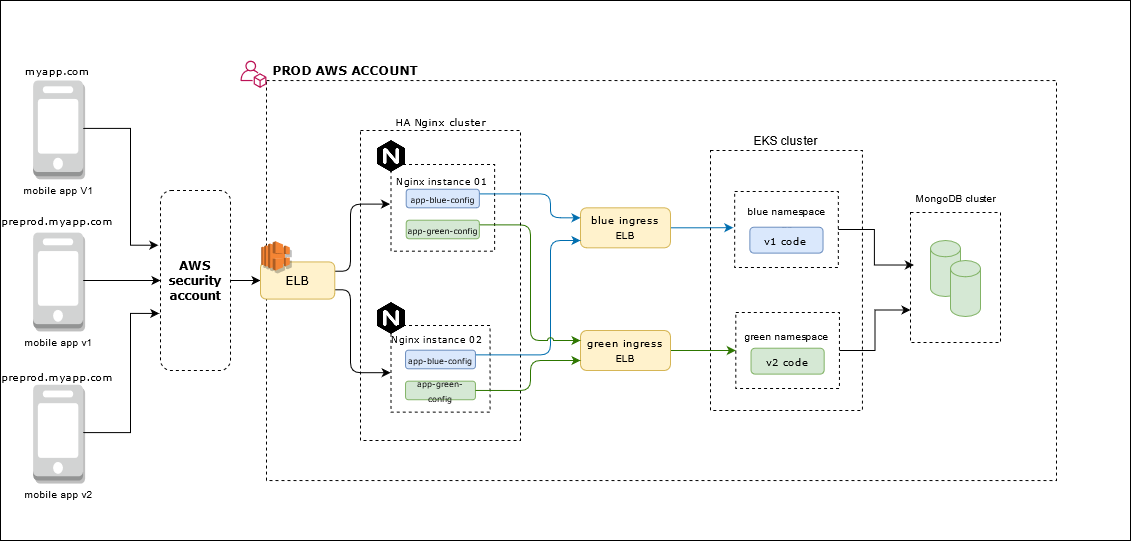

The diagram above was exported from draw.io. Its source (the exported page's mxGraphModel, read from the mxfile embedded in the PNG):
<mxGraphModel dx="1027" dy="512" grid="1" gridSize="10" guides="1" tooltips="1" connect="1" arrows="1" fold="1" page="1" pageScale="1" pageWidth="1169" pageHeight="827" math="0" shadow="0">
  <root>
    <mxCell id="0" />
    <mxCell id="1" parent="0" />
    <mxCell id="-zK5ngWvcdWIISjLilkP-2" value="" style="rounded=0;whiteSpace=wrap;html=1;" parent="1" vertex="1">
      <mxGeometry x="10" y="130" width="1130" height="540" as="geometry" />
    </mxCell>
    <mxCell id="DKKTpWRmgBJiDXLGIOay-57" value="" style="rounded=0;whiteSpace=wrap;html=1;shadow=0;glass=0;dashed=1;sketch=0;strokeWidth=1;fillColor=none;" parent="1" vertex="1">
      <mxGeometry x="276" y="210.01" width="790" height="400" as="geometry" />
    </mxCell>
    <mxCell id="DKKTpWRmgBJiDXLGIOay-19" value="" style="rounded=0;whiteSpace=wrap;html=1;dashed=1;strokeWidth=1;fillColor=none;" parent="1" vertex="1">
      <mxGeometry x="720" y="280" width="151.89" height="260" as="geometry" />
    </mxCell>
    <mxCell id="DKKTpWRmgBJiDXLGIOay-15" value="" style="rounded=0;whiteSpace=wrap;html=1;dashed=1;strokeWidth=1;fillColor=none;" parent="1" vertex="1">
      <mxGeometry x="370" y="260" width="160" height="310" as="geometry" />
    </mxCell>
    <mxCell id="DKKTpWRmgBJiDXLGIOay-39" value="" style="edgeStyle=orthogonalEdgeStyle;rounded=0;orthogonalLoop=1;jettySize=auto;html=1;" parent="1" source="DKKTpWRmgBJiDXLGIOay-1" target="DKKTpWRmgBJiDXLGIOay-2" edge="1">
      <mxGeometry relative="1" as="geometry" />
    </mxCell>
    <mxCell id="DKKTpWRmgBJiDXLGIOay-1" value="&lt;font face=&quot;Verdana&quot;&gt;&lt;b&gt;AWS security account&lt;br&gt;&lt;/b&gt;&lt;/font&gt;" style="rounded=1;whiteSpace=wrap;html=1;dashed=1;" parent="1" vertex="1">
      <mxGeometry x="170" y="320" width="70" height="180" as="geometry" />
    </mxCell>
    <mxCell id="DKKTpWRmgBJiDXLGIOay-43" style="edgeStyle=orthogonalEdgeStyle;orthogonalLoop=1;jettySize=auto;html=1;entryX=-0.009;entryY=0.457;entryDx=0;entryDy=0;entryPerimeter=0;exitX=1;exitY=0.25;exitDx=0;exitDy=0;rounded=1;" parent="1" source="DKKTpWRmgBJiDXLGIOay-2" target="DKKTpWRmgBJiDXLGIOay-11" edge="1">
      <mxGeometry relative="1" as="geometry">
        <mxPoint x="344" y="391" as="sourcePoint" />
        <Array as="points">
          <mxPoint x="360" y="401" />
          <mxPoint x="360" y="334" />
        </Array>
      </mxGeometry>
    </mxCell>
    <mxCell id="DKKTpWRmgBJiDXLGIOay-44" style="edgeStyle=orthogonalEdgeStyle;rounded=1;orthogonalLoop=1;jettySize=auto;html=1;exitX=1;exitY=0.75;exitDx=0;exitDy=0;entryX=-0.003;entryY=0.545;entryDx=0;entryDy=0;entryPerimeter=0;" parent="1" source="DKKTpWRmgBJiDXLGIOay-2" target="DKKTpWRmgBJiDXLGIOay-12" edge="1">
      <mxGeometry relative="1" as="geometry">
        <Array as="points">
          <mxPoint x="360" y="419" />
          <mxPoint x="360" y="502" />
        </Array>
      </mxGeometry>
    </mxCell>
    <mxCell id="DKKTpWRmgBJiDXLGIOay-2" value="&lt;font face=&quot;Verdana&quot;&gt;ELB&lt;/font&gt;" style="rounded=1;whiteSpace=wrap;html=1;fillColor=#fff2cc;strokeColor=#d6b656;" parent="1" vertex="1">
      <mxGeometry x="270.0040740740741" y="391.4371428571429" width="74.28444444444445" height="37.142857142857146" as="geometry" />
    </mxCell>
    <mxCell id="DKKTpWRmgBJiDXLGIOay-13" value="" style="group" parent="1" vertex="1" connectable="0">
      <mxGeometry x="400.4725925925926" y="454.95238095238096" width="99.04592592592593" height="86.66666666666667" as="geometry" />
    </mxCell>
    <mxCell id="DKKTpWRmgBJiDXLGIOay-12" value="" style="rounded=0;whiteSpace=wrap;html=1;dashed=1;strokeWidth=1;perimeterSpacing=0;fillColor=none;" parent="DKKTpWRmgBJiDXLGIOay-13" vertex="1">
      <mxGeometry width="99.04592592592593" height="86.66666666666667" as="geometry" />
    </mxCell>
    <mxCell id="DKKTpWRmgBJiDXLGIOay-8" value="&lt;font style=&quot;font-size: 8px&quot; face=&quot;Verdana&quot;&gt;app-blue-config&lt;/font&gt;" style="rounded=1;whiteSpace=wrap;html=1;fillColor=#dae8fc;strokeColor=#6c8ebf;" parent="DKKTpWRmgBJiDXLGIOay-13" vertex="1">
      <mxGeometry x="14.56557734204793" y="24.761904761904763" width="69.91477124183007" height="18.571428571428573" as="geometry" />
    </mxCell>
    <mxCell id="DKKTpWRmgBJiDXLGIOay-9" value="&lt;font style=&quot;font-size: 8px&quot; face=&quot;Verdana&quot;&gt;app-green-config&lt;/font&gt;" style="rounded=1;whiteSpace=wrap;html=1;fillColor=#d5e8d4;strokeColor=#82b366;" parent="DKKTpWRmgBJiDXLGIOay-13" vertex="1">
      <mxGeometry x="14.56557734204793" y="55.71428571428572" width="69.91477124183007" height="18.571428571428573" as="geometry" />
    </mxCell>
    <mxCell id="LH-lMcslgAQUbvIpvj9R-5" value="" style="edgeStyle=orthogonalEdgeStyle;rounded=0;orthogonalLoop=1;jettySize=auto;html=1;entryX=-0.013;entryY=0.476;entryDx=0;entryDy=0;entryPerimeter=0;fillColor=#1ba1e2;strokeColor=#006EAF;" parent="1" source="DKKTpWRmgBJiDXLGIOay-17" target="DKKTpWRmgBJiDXLGIOay-20" edge="1">
      <mxGeometry relative="1" as="geometry">
        <mxPoint x="740" y="357" as="targetPoint" />
        <Array as="points" />
      </mxGeometry>
    </mxCell>
    <mxCell id="DKKTpWRmgBJiDXLGIOay-17" value="&lt;font style=&quot;font-size: 10px&quot; face=&quot;Verdana&quot;&gt;blue ingress ELB&lt;/font&gt;" style="rounded=1;whiteSpace=wrap;html=1;fillColor=#fff2cc;strokeColor=#d6b656;" parent="1" vertex="1">
      <mxGeometry x="590" y="337.33" width="90" height="40" as="geometry" />
    </mxCell>
    <mxCell id="LH-lMcslgAQUbvIpvj9R-8" value="" style="edgeStyle=orthogonalEdgeStyle;rounded=0;orthogonalLoop=1;jettySize=auto;html=1;entryX=0;entryY=0.5;entryDx=0;entryDy=0;fillColor=#60a917;strokeColor=#2D7600;" parent="1" source="DKKTpWRmgBJiDXLGIOay-18" target="DKKTpWRmgBJiDXLGIOay-22" edge="1">
      <mxGeometry relative="1" as="geometry" />
    </mxCell>
    <mxCell id="DKKTpWRmgBJiDXLGIOay-18" value="&lt;font style=&quot;font-size: 10px&quot; face=&quot;Verdana&quot;&gt;green ingress ELB&lt;/font&gt;" style="rounded=1;whiteSpace=wrap;html=1;fillColor=#fff2cc;strokeColor=#d6b656;glass=0;shadow=0;" parent="1" vertex="1">
      <mxGeometry x="590" y="460" width="90" height="40" as="geometry" />
    </mxCell>
    <mxCell id="LH-lMcslgAQUbvIpvj9R-9" style="edgeStyle=orthogonalEdgeStyle;rounded=0;orthogonalLoop=1;jettySize=auto;html=1;exitX=1;exitY=0.5;exitDx=0;exitDy=0;entryX=0.038;entryY=0.404;entryDx=0;entryDy=0;entryPerimeter=0;" parent="1" source="DKKTpWRmgBJiDXLGIOay-20" target="DKKTpWRmgBJiDXLGIOay-24" edge="1">
      <mxGeometry relative="1" as="geometry" />
    </mxCell>
    <mxCell id="DKKTpWRmgBJiDXLGIOay-20" value="gr" style="rounded=0;whiteSpace=wrap;html=1;dashed=1;strokeWidth=1;perimeterSpacing=0;fillColor=none;" parent="1" vertex="1">
      <mxGeometry x="744.14" y="321" width="103.62" height="76" as="geometry" />
    </mxCell>
    <mxCell id="DKKTpWRmgBJiDXLGIOay-21" value="&lt;font style=&quot;font-size: 10px&quot; face=&quot;Verdana&quot;&gt;v1 code&lt;/font&gt;" style="rounded=1;whiteSpace=wrap;html=1;fillColor=#dae8fc;strokeColor=#6c8ebf;" parent="1" vertex="1">
      <mxGeometry x="759.3799999999999" y="356.71" width="73.14" height="25.9" as="geometry" />
    </mxCell>
    <mxCell id="LH-lMcslgAQUbvIpvj9R-10" style="edgeStyle=orthogonalEdgeStyle;rounded=0;orthogonalLoop=1;jettySize=auto;html=1;entryX=0;entryY=0.75;entryDx=0;entryDy=0;" parent="1" source="DKKTpWRmgBJiDXLGIOay-22" target="DKKTpWRmgBJiDXLGIOay-24" edge="1">
      <mxGeometry relative="1" as="geometry" />
    </mxCell>
    <mxCell id="DKKTpWRmgBJiDXLGIOay-22" value="" style="rounded=0;whiteSpace=wrap;html=1;dashed=1;strokeWidth=1;perimeterSpacing=0;fillColor=none;" parent="1" vertex="1">
      <mxGeometry x="745.29" y="442" width="103.62" height="76" as="geometry" />
    </mxCell>
    <mxCell id="DKKTpWRmgBJiDXLGIOay-23" value="&lt;font style=&quot;font-size: 10px&quot; face=&quot;Verdana&quot;&gt;v2 code&lt;/font&gt;" style="rounded=1;whiteSpace=wrap;html=1;fillColor=#d5e8d4;strokeColor=#82b366;" parent="1" vertex="1">
      <mxGeometry x="760.5299999999999" y="477.71" width="73.14" height="25.9" as="geometry" />
    </mxCell>
    <mxCell id="DKKTpWRmgBJiDXLGIOay-24" value="" style="rounded=0;whiteSpace=wrap;html=1;dashed=1;strokeWidth=1;perimeterSpacing=0;fillColor=none;" parent="1" vertex="1">
      <mxGeometry x="920" y="342" width="90" height="130" as="geometry" />
    </mxCell>
    <mxCell id="DKKTpWRmgBJiDXLGIOay-27" value="" style="group" parent="1" vertex="1" connectable="0">
      <mxGeometry x="940" y="370" width="50" height="76" as="geometry" />
    </mxCell>
    <mxCell id="DKKTpWRmgBJiDXLGIOay-25" value="" style="shape=cylinder3;whiteSpace=wrap;html=1;boundedLbl=1;backgroundOutline=1;size=8.166666666666686;strokeWidth=1;fillColor=#d5e8d4;strokeColor=#82b366;" parent="DKKTpWRmgBJiDXLGIOay-27" vertex="1">
      <mxGeometry width="30" height="56" as="geometry" />
    </mxCell>
    <mxCell id="DKKTpWRmgBJiDXLGIOay-26" value="" style="shape=cylinder3;whiteSpace=wrap;html=1;boundedLbl=1;backgroundOutline=1;size=8.166666666666686;strokeWidth=1;fillColor=#d5e8d4;strokeColor=#82b366;" parent="DKKTpWRmgBJiDXLGIOay-27" vertex="1">
      <mxGeometry x="20" y="20" width="30" height="56" as="geometry" />
    </mxCell>
    <mxCell id="DKKTpWRmgBJiDXLGIOay-37" style="edgeStyle=orthogonalEdgeStyle;rounded=0;orthogonalLoop=1;jettySize=auto;html=1;entryX=-0.031;entryY=0.304;entryDx=0;entryDy=0;entryPerimeter=0;" parent="1" source="DKKTpWRmgBJiDXLGIOay-31" target="DKKTpWRmgBJiDXLGIOay-1" edge="1">
      <mxGeometry relative="1" as="geometry">
        <Array as="points">
          <mxPoint x="140" y="258" />
          <mxPoint x="140" y="375" />
        </Array>
      </mxGeometry>
    </mxCell>
    <mxCell id="DKKTpWRmgBJiDXLGIOay-31" value="&lt;font style=&quot;font-size: 10px&quot;&gt;mobile app V1&lt;/font&gt;" style="outlineConnect=0;dashed=0;verticalLabelPosition=bottom;verticalAlign=top;align=center;html=1;shape=mxgraph.aws3.mobile_client;fillColor=#D2D3D3;gradientColor=none;shadow=1;glass=1;sketch=0;strokeWidth=1;" parent="1" vertex="1">
      <mxGeometry x="42.620000000000005" y="210" width="50" height="95.77" as="geometry" />
    </mxCell>
    <mxCell id="DKKTpWRmgBJiDXLGIOay-34" value="" style="edgeStyle=orthogonalEdgeStyle;rounded=0;orthogonalLoop=1;jettySize=auto;html=1;" parent="1" source="DKKTpWRmgBJiDXLGIOay-32" target="DKKTpWRmgBJiDXLGIOay-1" edge="1">
      <mxGeometry relative="1" as="geometry" />
    </mxCell>
    <mxCell id="DKKTpWRmgBJiDXLGIOay-32" value="&lt;font size=&quot;1&quot;&gt;mobile app v1&lt;br&gt;&lt;/font&gt;" style="outlineConnect=0;dashed=0;verticalLabelPosition=bottom;verticalAlign=top;align=center;html=1;shape=mxgraph.aws3.mobile_client;fillColor=#D2D3D3;gradientColor=none;shadow=1;glass=1;sketch=0;strokeWidth=1;" parent="1" vertex="1">
      <mxGeometry x="42.620000000000005" y="362.12" width="50" height="95.77" as="geometry" />
    </mxCell>
    <mxCell id="DKKTpWRmgBJiDXLGIOay-38" style="edgeStyle=orthogonalEdgeStyle;rounded=0;orthogonalLoop=1;jettySize=auto;html=1;entryX=-0.017;entryY=0.683;entryDx=0;entryDy=0;entryPerimeter=0;" parent="1" source="DKKTpWRmgBJiDXLGIOay-33" target="DKKTpWRmgBJiDXLGIOay-1" edge="1">
      <mxGeometry relative="1" as="geometry">
        <Array as="points">
          <mxPoint x="140" y="562" />
          <mxPoint x="140" y="443" />
        </Array>
      </mxGeometry>
    </mxCell>
    <mxCell id="DKKTpWRmgBJiDXLGIOay-33" value="&lt;font style=&quot;font-size: 10px&quot;&gt;mobile app v2&lt;br&gt;&lt;/font&gt;" style="outlineConnect=0;dashed=0;verticalLabelPosition=bottom;verticalAlign=top;align=center;html=1;shape=mxgraph.aws3.mobile_client;fillColor=#D2D3D3;gradientColor=none;shadow=1;glass=1;sketch=0;strokeWidth=1;" parent="1" vertex="1">
      <mxGeometry x="42.620000000000005" y="514.24" width="50" height="95.77" as="geometry" />
    </mxCell>
    <mxCell id="DKKTpWRmgBJiDXLGIOay-41" value="" style="outlineConnect=0;dashed=0;verticalLabelPosition=bottom;verticalAlign=top;align=center;html=1;shape=mxgraph.aws3.elastic_load_balancing;fillColor=#F58534;gradientColor=none;shadow=1;glass=1;sketch=0;strokeWidth=1;" parent="1" vertex="1">
      <mxGeometry x="270.71000000000004" y="370.73" width="28.57" height="29.27" as="geometry" />
    </mxCell>
    <mxCell id="DKKTpWRmgBJiDXLGIOay-49" value="&lt;font style=&quot;font-size: 9px&quot; face=&quot;Verdana&quot;&gt;Nginx instance 02&lt;/font&gt;" style="text;html=1;strokeColor=none;fillColor=none;align=center;verticalAlign=middle;whiteSpace=wrap;rounded=0;shadow=1;glass=1;dashed=1;sketch=0;" parent="1" vertex="1">
      <mxGeometry x="395.22999999999996" y="457.89" width="104.29" height="20" as="geometry" />
    </mxCell>
    <mxCell id="DKKTpWRmgBJiDXLGIOay-50" value="" style="group" parent="1" vertex="1" connectable="0">
      <mxGeometry x="383.71" y="280" width="121.05000000000001" height="100.66666666666669" as="geometry" />
    </mxCell>
    <mxCell id="DKKTpWRmgBJiDXLGIOay-11" value="" style="rounded=0;whiteSpace=wrap;html=1;dashed=1;strokeWidth=1;perimeterSpacing=0;fillColor=none;" parent="DKKTpWRmgBJiDXLGIOay-50" vertex="1">
      <mxGeometry x="16.760000000000048" y="14" width="103.62183010407225" height="86.66666666666667" as="geometry" />
    </mxCell>
    <mxCell id="DKKTpWRmgBJiDXLGIOay-6" value="&lt;font style=&quot;font-size: 8px&quot; face=&quot;Verdana&quot;&gt;app-blue-config&lt;/font&gt;" style="rounded=1;whiteSpace=wrap;html=1;fillColor=#dae8fc;strokeColor=#6c8ebf;" parent="DKKTpWRmgBJiDXLGIOay-50" vertex="1">
      <mxGeometry x="31.99850442706952" y="38.76190476190476" width="73.14482124993336" height="18.571428571428573" as="geometry" />
    </mxCell>
    <mxCell id="DKKTpWRmgBJiDXLGIOay-7" value="&lt;font style=&quot;font-size: 8px&quot; face=&quot;Verdana&quot;&gt;app-green-config&lt;/font&gt;" style="rounded=1;whiteSpace=wrap;html=1;fillColor=#d5e8d4;strokeColor=#82b366;" parent="DKKTpWRmgBJiDXLGIOay-50" vertex="1">
      <mxGeometry x="31.99850442706952" y="69.71428571428572" width="73.14482124993336" height="18.571428571428573" as="geometry" />
    </mxCell>
    <mxCell id="DKKTpWRmgBJiDXLGIOay-45" value="" style="shape=image;html=1;verticalAlign=top;verticalLabelPosition=bottom;labelBackgroundColor=#ffffff;imageAspect=0;aspect=fixed;image=https://cdn4.iconfinder.com/data/icons/logos-brands-5/24/nginx-128.png;shadow=1;glass=1;dashed=1;sketch=0;strokeWidth=1;fillColor=none;" parent="DKKTpWRmgBJiDXLGIOay-50" vertex="1">
      <mxGeometry x="1" y="-10" width="32" height="32" as="geometry" />
    </mxCell>
    <mxCell id="DKKTpWRmgBJiDXLGIOay-48" value="&lt;font style=&quot;font-size: 9px&quot; face=&quot;Verdana&quot;&gt;Nginx instance 01&lt;/font&gt;" style="text;html=1;strokeColor=none;fillColor=none;align=center;verticalAlign=middle;whiteSpace=wrap;rounded=0;shadow=1;glass=1;dashed=1;sketch=0;" parent="DKKTpWRmgBJiDXLGIOay-50" vertex="1">
      <mxGeometry x="16.75999999999999" y="20" width="104.29" height="20" as="geometry" />
    </mxCell>
    <mxCell id="DKKTpWRmgBJiDXLGIOay-51" value="&lt;font style=&quot;font-size: 10px&quot; face=&quot;Verdana&quot;&gt;HA Nginx cluster&lt;br&gt;&lt;/font&gt;" style="text;html=1;strokeColor=none;fillColor=none;align=center;verticalAlign=middle;whiteSpace=wrap;rounded=0;shadow=1;glass=1;dashed=1;sketch=0;" parent="1" vertex="1">
      <mxGeometry x="397.61" y="241" width="104.77" height="20" as="geometry" />
    </mxCell>
    <mxCell id="DKKTpWRmgBJiDXLGIOay-46" value="" style="shape=image;html=1;verticalAlign=top;verticalLabelPosition=bottom;labelBackgroundColor=#ffffff;imageAspect=0;aspect=fixed;image=https://cdn4.iconfinder.com/data/icons/logos-brands-5/24/nginx-128.png;shadow=1;glass=1;dashed=1;sketch=0;strokeWidth=1;fillColor=none;" parent="1" vertex="1">
      <mxGeometry x="385.03999999999996" y="432" width="32" height="32" as="geometry" />
    </mxCell>
    <mxCell id="DKKTpWRmgBJiDXLGIOay-52" style="edgeStyle=orthogonalEdgeStyle;rounded=1;orthogonalLoop=1;jettySize=auto;html=1;exitX=1;exitY=0.25;exitDx=0;exitDy=0;entryX=0;entryY=0.25;entryDx=0;entryDy=0;fillColor=#1ba1e2;strokeColor=#006EAF;jumpStyle=none;" parent="1" source="DKKTpWRmgBJiDXLGIOay-6" target="DKKTpWRmgBJiDXLGIOay-17" edge="1">
      <mxGeometry relative="1" as="geometry">
        <Array as="points">
          <mxPoint x="560" y="323" />
          <mxPoint x="560" y="347" />
        </Array>
      </mxGeometry>
    </mxCell>
    <mxCell id="DKKTpWRmgBJiDXLGIOay-54" style="edgeStyle=orthogonalEdgeStyle;rounded=1;orthogonalLoop=1;jettySize=auto;html=1;exitX=1;exitY=0.25;exitDx=0;exitDy=0;jumpStyle=arc;fillColor=#1ba1e2;strokeColor=#006EAF;" parent="1" source="DKKTpWRmgBJiDXLGIOay-8" edge="1">
      <mxGeometry relative="1" as="geometry">
        <mxPoint x="590" y="370" as="targetPoint" />
        <Array as="points">
          <mxPoint x="560" y="484" />
          <mxPoint x="560" y="370" />
          <mxPoint x="590" y="370" />
        </Array>
      </mxGeometry>
    </mxCell>
    <mxCell id="DKKTpWRmgBJiDXLGIOay-55" style="edgeStyle=orthogonalEdgeStyle;rounded=1;orthogonalLoop=1;jettySize=auto;html=1;exitX=1;exitY=0.25;exitDx=0;exitDy=0;entryX=0;entryY=0.25;entryDx=0;entryDy=0;jumpStyle=arc;fillColor=#60a917;strokeColor=#2D7600;" parent="1" source="DKKTpWRmgBJiDXLGIOay-7" target="DKKTpWRmgBJiDXLGIOay-18" edge="1">
      <mxGeometry relative="1" as="geometry">
        <Array as="points">
          <mxPoint x="540" y="354" />
          <mxPoint x="540" y="470" />
        </Array>
      </mxGeometry>
    </mxCell>
    <mxCell id="DKKTpWRmgBJiDXLGIOay-56" style="edgeStyle=orthogonalEdgeStyle;rounded=1;orthogonalLoop=1;jettySize=auto;html=1;exitX=1;exitY=0.5;exitDx=0;exitDy=0;entryX=0;entryY=0.75;entryDx=0;entryDy=0;fillColor=#60a917;strokeColor=#2D7600;" parent="1" source="DKKTpWRmgBJiDXLGIOay-9" target="DKKTpWRmgBJiDXLGIOay-18" edge="1">
      <mxGeometry relative="1" as="geometry">
        <Array as="points">
          <mxPoint x="540" y="520" />
          <mxPoint x="540" y="490" />
        </Array>
      </mxGeometry>
    </mxCell>
    <mxCell id="DKKTpWRmgBJiDXLGIOay-58" value="&lt;div align=&quot;center&quot;&gt;&lt;b&gt;&lt;font face=&quot;Verdana&quot;&gt;PROD AWS ACCOUNT&lt;/font&gt;&lt;/b&gt;&lt;/div&gt;" style="text;html=1;strokeColor=none;fillColor=none;align=center;verticalAlign=middle;whiteSpace=wrap;rounded=0;shadow=0;glass=0;dashed=1;sketch=0;" parent="1" vertex="1">
      <mxGeometry x="280" y="190" width="150" height="20" as="geometry" />
    </mxCell>
    <mxCell id="DKKTpWRmgBJiDXLGIOay-59" value="" style="outlineConnect=0;fontColor=#232F3E;gradientColor=none;fillColor=#BC1356;strokeColor=none;dashed=0;verticalLabelPosition=bottom;verticalAlign=top;align=center;html=1;fontSize=12;fontStyle=0;aspect=fixed;pointerEvents=1;shape=mxgraph.aws4.organizations_account;rounded=1;shadow=0;glass=0;sketch=0;" parent="1" vertex="1">
      <mxGeometry x="250" y="190" width="26" height="27.41" as="geometry" />
    </mxCell>
    <mxCell id="LH-lMcslgAQUbvIpvj9R-1" value="&lt;font style=&quot;font-size: 10px&quot;&gt;green namespace&lt;br&gt;&lt;/font&gt;" style="text;html=1;strokeColor=none;fillColor=none;align=center;verticalAlign=middle;whiteSpace=wrap;rounded=0;shadow=1;glass=1;dashed=1;sketch=0;" parent="1" vertex="1">
      <mxGeometry x="744.14" y="454.95" width="104.77" height="20" as="geometry" />
    </mxCell>
    <mxCell id="LH-lMcslgAQUbvIpvj9R-2" value="&lt;font style=&quot;font-size: 10px&quot;&gt;blue namespace&lt;br&gt;&lt;/font&gt;" style="text;html=1;strokeColor=none;fillColor=none;align=center;verticalAlign=middle;whiteSpace=wrap;rounded=0;shadow=1;glass=1;dashed=1;sketch=0;" parent="1" vertex="1">
      <mxGeometry x="743.5600000000001" y="330" width="104.77" height="20" as="geometry" />
    </mxCell>
    <mxCell id="LH-lMcslgAQUbvIpvj9R-3" value="EKS cluster" style="text;html=1;strokeColor=none;fillColor=none;align=center;verticalAlign=middle;whiteSpace=wrap;rounded=0;shadow=1;glass=1;dashed=1;sketch=0;" parent="1" vertex="1">
      <mxGeometry x="742.99" y="260" width="104.77" height="20" as="geometry" />
    </mxCell>
    <mxCell id="LH-lMcslgAQUbvIpvj9R-11" value="&lt;font style=&quot;font-size: 10px&quot;&gt;MongoDB cluster&lt;br&gt;&lt;/font&gt;" style="text;html=1;strokeColor=none;fillColor=none;align=center;verticalAlign=middle;whiteSpace=wrap;rounded=0;shadow=1;glass=1;dashed=1;sketch=0;" parent="1" vertex="1">
      <mxGeometry x="912.61" y="317.33" width="104.77" height="20" as="geometry" />
    </mxCell>
    <mxCell id="4r8kNpyFdI3rX81dlLw8-1" value="&lt;div&gt;&lt;font style=&quot;font-size: 10px&quot; face=&quot;Verdana&quot;&gt;myapp.com&lt;/font&gt;&lt;/div&gt;" style="text;html=1;strokeColor=none;fillColor=none;align=center;verticalAlign=middle;whiteSpace=wrap;rounded=0;shadow=1;glass=1;dashed=1;sketch=0;" vertex="1" parent="1">
      <mxGeometry x="15.240000000000006" y="190" width="104.77" height="20" as="geometry" />
    </mxCell>
    <mxCell id="4r8kNpyFdI3rX81dlLw8-2" value="&lt;font style=&quot;font-size: 10px&quot; face=&quot;Verdana&quot;&gt;preprod.&lt;font style=&quot;font-size: 10px&quot;&gt;myapp.com&lt;/font&gt;&lt;/font&gt;" style="text;html=1;strokeColor=none;fillColor=none;align=center;verticalAlign=middle;whiteSpace=wrap;rounded=0;shadow=1;glass=1;dashed=1;sketch=0;" vertex="1" parent="1">
      <mxGeometry x="15.230000000000008" y="340" width="104.77" height="20" as="geometry" />
    </mxCell>
    <mxCell id="4r8kNpyFdI3rX81dlLw8-5" value="&lt;font style=&quot;font-size: 10px&quot; face=&quot;Verdana&quot;&gt;preprod.&lt;font style=&quot;font-size: 10px&quot;&gt;myapp.com&lt;/font&gt;&lt;/font&gt;" style="text;html=1;strokeColor=none;fillColor=none;align=center;verticalAlign=middle;whiteSpace=wrap;rounded=0;shadow=1;glass=1;dashed=1;sketch=0;" vertex="1" parent="1">
      <mxGeometry x="15.230000000000008" y="496" width="104.77" height="20" as="geometry" />
    </mxCell>
  </root>
</mxGraphModel>